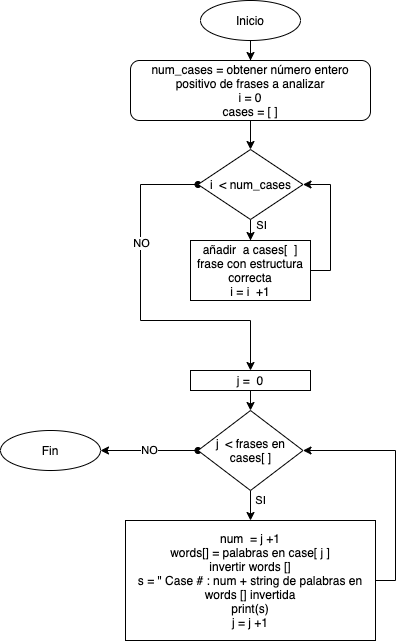

The diagram above was exported from draw.io. Its source (the exported page's mxGraphModel, read from the mxfile embedded in the PNG):
<mxGraphModel dx="946" dy="632" grid="1" gridSize="10" guides="1" tooltips="1" connect="1" arrows="1" fold="1" page="1" pageScale="1" pageWidth="827" pageHeight="1169" math="0" shadow="0">
  <root>
    <mxCell id="0" />
    <mxCell id="1" parent="0" />
    <mxCell id="Ws48XJWDrngqMygWtyRa-9" style="edgeStyle=orthogonalEdgeStyle;rounded=0;orthogonalLoop=1;jettySize=auto;html=1;exitX=0.5;exitY=1;exitDx=0;exitDy=0;" edge="1" parent="1" source="Ws48XJWDrngqMygWtyRa-1" target="Ws48XJWDrngqMygWtyRa-2">
      <mxGeometry relative="1" as="geometry" />
    </mxCell>
    <mxCell id="Ws48XJWDrngqMygWtyRa-1" value="Inicio" style="ellipse;whiteSpace=wrap;html=1;" vertex="1" parent="1">
      <mxGeometry x="340" y="40" width="100" height="40" as="geometry" />
    </mxCell>
    <mxCell id="Ws48XJWDrngqMygWtyRa-10" style="edgeStyle=orthogonalEdgeStyle;rounded=0;orthogonalLoop=1;jettySize=auto;html=1;exitX=0.5;exitY=1;exitDx=0;exitDy=0;entryX=0.5;entryY=0;entryDx=0;entryDy=0;" edge="1" parent="1" source="Ws48XJWDrngqMygWtyRa-2" target="Ws48XJWDrngqMygWtyRa-3">
      <mxGeometry relative="1" as="geometry" />
    </mxCell>
    <mxCell id="Ws48XJWDrngqMygWtyRa-2" value="num_cases = obtener número entero positivo de frases a analizar&lt;br&gt;i = 0&lt;br&gt;cases = [ ]" style="rounded=1;whiteSpace=wrap;html=1;" vertex="1" parent="1">
      <mxGeometry x="270" y="100" width="240" height="60" as="geometry" />
    </mxCell>
    <mxCell id="Ws48XJWDrngqMygWtyRa-11" style="edgeStyle=orthogonalEdgeStyle;rounded=0;orthogonalLoop=1;jettySize=auto;html=1;exitX=0.5;exitY=1;exitDx=0;exitDy=0;" edge="1" parent="1" source="Ws48XJWDrngqMygWtyRa-3" target="Ws48XJWDrngqMygWtyRa-6">
      <mxGeometry relative="1" as="geometry" />
    </mxCell>
    <mxCell id="Ws48XJWDrngqMygWtyRa-23" value="SI" style="edgeLabel;html=1;align=center;verticalAlign=middle;resizable=0;points=[];" vertex="1" connectable="0" parent="Ws48XJWDrngqMygWtyRa-11">
      <mxGeometry x="0.4576" relative="1" as="geometry">
        <mxPoint x="10" as="offset" />
      </mxGeometry>
    </mxCell>
    <mxCell id="Ws48XJWDrngqMygWtyRa-14" style="edgeStyle=orthogonalEdgeStyle;rounded=0;orthogonalLoop=1;jettySize=auto;html=1;exitX=0;exitY=0.5;exitDx=0;exitDy=0;startArrow=oval;startFill=1;" edge="1" parent="1" source="Ws48XJWDrngqMygWtyRa-3" target="Ws48XJWDrngqMygWtyRa-13">
      <mxGeometry relative="1" as="geometry">
        <Array as="points">
          <mxPoint x="280" y="224" />
          <mxPoint x="280" y="360" />
          <mxPoint x="390" y="360" />
        </Array>
      </mxGeometry>
    </mxCell>
    <mxCell id="Ws48XJWDrngqMygWtyRa-15" value="NO" style="edgeLabel;html=1;align=center;verticalAlign=middle;resizable=0;points=[];" vertex="1" connectable="0" parent="Ws48XJWDrngqMygWtyRa-14">
      <mxGeometry x="-0.3443" relative="1" as="geometry">
        <mxPoint as="offset" />
      </mxGeometry>
    </mxCell>
    <mxCell id="Ws48XJWDrngqMygWtyRa-3" value="i&amp;nbsp; &amp;lt; num_cases" style="rhombus;whiteSpace=wrap;html=1;" vertex="1" parent="1">
      <mxGeometry x="337.5" y="189" width="105" height="70" as="geometry" />
    </mxCell>
    <mxCell id="Ws48XJWDrngqMygWtyRa-4" style="edgeStyle=orthogonalEdgeStyle;rounded=0;orthogonalLoop=1;jettySize=auto;html=1;exitX=0.5;exitY=1;exitDx=0;exitDy=0;" edge="1" parent="1" source="Ws48XJWDrngqMygWtyRa-3" target="Ws48XJWDrngqMygWtyRa-3">
      <mxGeometry relative="1" as="geometry" />
    </mxCell>
    <mxCell id="Ws48XJWDrngqMygWtyRa-12" style="edgeStyle=orthogonalEdgeStyle;rounded=0;orthogonalLoop=1;jettySize=auto;html=1;exitX=1;exitY=0.5;exitDx=0;exitDy=0;entryX=1;entryY=0.5;entryDx=0;entryDy=0;" edge="1" parent="1" source="Ws48XJWDrngqMygWtyRa-6" target="Ws48XJWDrngqMygWtyRa-3">
      <mxGeometry relative="1" as="geometry" />
    </mxCell>
    <mxCell id="Ws48XJWDrngqMygWtyRa-6" value="añadir&amp;nbsp; a cases[&amp;nbsp; ] frase con estructura correcta&lt;br&gt;i = i&amp;nbsp; +1" style="rounded=0;whiteSpace=wrap;html=1;" vertex="1" parent="1">
      <mxGeometry x="330" y="280" width="120" height="60" as="geometry" />
    </mxCell>
    <mxCell id="Ws48XJWDrngqMygWtyRa-19" style="edgeStyle=orthogonalEdgeStyle;rounded=0;orthogonalLoop=1;jettySize=auto;html=1;exitX=0.5;exitY=1;exitDx=0;exitDy=0;entryX=0.5;entryY=0;entryDx=0;entryDy=0;startArrow=none;startFill=0;" edge="1" parent="1" source="Ws48XJWDrngqMygWtyRa-13" target="Ws48XJWDrngqMygWtyRa-16">
      <mxGeometry relative="1" as="geometry" />
    </mxCell>
    <mxCell id="Ws48XJWDrngqMygWtyRa-13" value="j =&amp;nbsp; 0" style="rounded=0;whiteSpace=wrap;html=1;" vertex="1" parent="1">
      <mxGeometry x="330" y="410" width="120" height="20" as="geometry" />
    </mxCell>
    <mxCell id="Ws48XJWDrngqMygWtyRa-18" value="SI&lt;br&gt;" style="edgeStyle=orthogonalEdgeStyle;rounded=0;orthogonalLoop=1;jettySize=auto;html=1;exitX=0.5;exitY=1;exitDx=0;exitDy=0;entryX=0.5;entryY=0;entryDx=0;entryDy=0;startArrow=none;startFill=0;" edge="1" parent="1" source="Ws48XJWDrngqMygWtyRa-16" target="Ws48XJWDrngqMygWtyRa-17">
      <mxGeometry x="-0.3333" y="10" relative="1" as="geometry">
        <mxPoint as="offset" />
      </mxGeometry>
    </mxCell>
    <mxCell id="Ws48XJWDrngqMygWtyRa-22" value="NO" style="edgeStyle=orthogonalEdgeStyle;rounded=0;orthogonalLoop=1;jettySize=auto;html=1;exitX=0;exitY=0.5;exitDx=0;exitDy=0;entryX=1;entryY=0.5;entryDx=0;entryDy=0;startArrow=oval;startFill=1;" edge="1" parent="1" source="Ws48XJWDrngqMygWtyRa-16" target="Ws48XJWDrngqMygWtyRa-21">
      <mxGeometry relative="1" as="geometry" />
    </mxCell>
    <mxCell id="Ws48XJWDrngqMygWtyRa-16" value="j&amp;nbsp; &amp;lt; frases en cases[ ]" style="rhombus;whiteSpace=wrap;html=1;" vertex="1" parent="1">
      <mxGeometry x="337.5" y="450" width="105" height="80" as="geometry" />
    </mxCell>
    <mxCell id="Ws48XJWDrngqMygWtyRa-20" style="edgeStyle=orthogonalEdgeStyle;rounded=0;orthogonalLoop=1;jettySize=auto;html=1;exitX=1;exitY=0.5;exitDx=0;exitDy=0;entryX=1;entryY=0.5;entryDx=0;entryDy=0;startArrow=none;startFill=0;" edge="1" parent="1" source="Ws48XJWDrngqMygWtyRa-17" target="Ws48XJWDrngqMygWtyRa-16">
      <mxGeometry relative="1" as="geometry" />
    </mxCell>
    <mxCell id="Ws48XJWDrngqMygWtyRa-17" value="num&amp;nbsp; = j +1&lt;br&gt;words[] = palabras en case[ j ]&lt;br&gt;invertir words []&lt;br&gt;s = &quot; Case # : num + string de palabras en words [] invertida&lt;br&gt;print(s)&lt;br&gt;j = j +1" style="rounded=0;whiteSpace=wrap;html=1;" vertex="1" parent="1">
      <mxGeometry x="265" y="560" width="250" height="120" as="geometry" />
    </mxCell>
    <mxCell id="Ws48XJWDrngqMygWtyRa-21" value="Fin" style="ellipse;whiteSpace=wrap;html=1;" vertex="1" parent="1">
      <mxGeometry x="140" y="470" width="100" height="40" as="geometry" />
    </mxCell>
  </root>
</mxGraphModel>